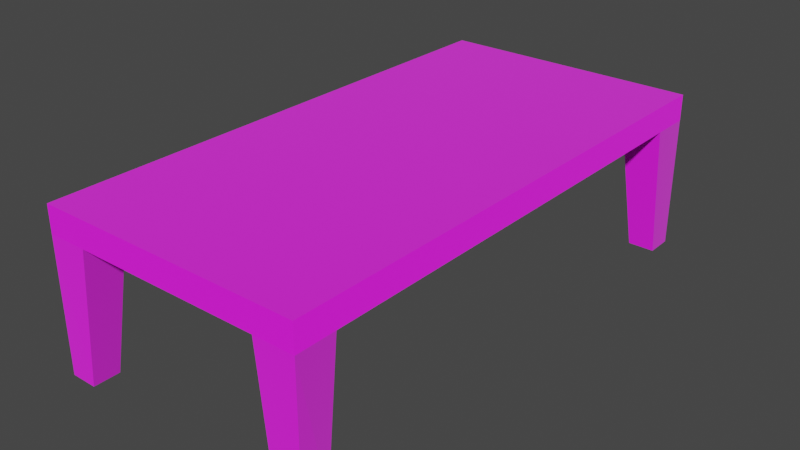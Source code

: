# Source: Table.blend  (saved by Blender 3.4.6; exported with 4.5.12 LTS)
import bpy
from mathutils import Matrix  # noqa: F401  (used for matrix-valued properties, if any)

bpy.ops.wm.read_factory_settings(use_empty=True)
scene = bpy.context.scene
scene.name = 'Scene'

# ---- collections
col_collection = bpy.data.collections.new('Collection'); scene.collection.children.link(col_collection)

# ---- images (referenced by path relative to the original .blend; pixels are not part of the script)
import os
ASSET_DIR = os.environ.get("B2B_ASSET_DIR", "")  # directory of the original .blend (textures are referenced by path, not embedded)
HERE = os.path.dirname(os.path.abspath(__file__))  # packed textures are extracted next to this script under _unpacked/

def load_image(name, relpath, width, height, colorspace="sRGB"):
    """Load a texture the original file referenced (path relative to the .blend, or extracted next to this script)."""
    p = next((c for c in (os.path.join(HERE, relpath), os.path.join(ASSET_DIR, relpath)) if relpath and os.path.exists(c)), "")
    if p:
        img = bpy.data.images.load(p, check_existing=True)
        img.name = name
    else:  # same state as the original file: an image datablock whose file is absent (Cycles renders it pink)
        img = bpy.data.images.new(name, width, height)
        img.source = "FILE"
        img.filepath = "//" + (relpath or name)
    img.colorspace_settings.name = colorspace
    return img
img_wood_table_jpg = load_image('wood_table.jpg', 'wood_table.jpg', 1024, 1024, 'sRGB')

# ---- materials (node trees are filled in below, after node groups)
mat_w_o__o_d = bpy.data.materials.new('W O  O D')
mat_w_o__o_d.use_transparent_shadow = False

# ---- material node trees
mat_w_o__o_d.use_nodes = True; mat_w_o__o_d.node_tree.nodes.clear()
_N = mat_w_o__o_d.node_tree.nodes; _L = mat_w_o__o_d.node_tree.links
n0 = _N.new('ShaderNodeBsdfPrincipled'); n0.name = 'Principled BSDF'; n0.location = (10, 300)
n0.distribution = 'GGX'
n0.subsurface_method = 'RANDOM_WALK_SKIN'
n0.inputs[2].default_value = 1.0
n0.inputs[3].default_value = 1.45
n0.inputs[19].default_value = 0.125
n0.inputs[20].default_value = 0.5
n0.inputs[24].default_value = 0.1
n0.inputs[27].default_value = (0.0, 0.0, 0.0, 1.0)
n0.inputs[28].default_value = 1.0
n1 = _N.new('ShaderNodeOutputMaterial'); n1.name = 'Material Output'; n1.location = (300, 300)
n2 = _N.new('ShaderNodeTexImage'); n2.name = 'Image Texture'; n2.location = (-556, 218)
n2.image = img_wood_table_jpg
n2.interpolation = 'Cubic'
n3 = _N.new('ShaderNodeNormalMap'); n3.name = 'Normal Map'; n3.location = (-217, -141)
n3.inputs[0].default_value = 0.1
_L.new(n0.outputs[0], n1.inputs[0])
_L.new(n2.outputs[0], n0.inputs[0])
_L.new(n2.outputs[0], n3.inputs[1])
_L.new(n3.outputs[0], n0.inputs[5])
_L.new(n3.outputs[0], n0.inputs[23])
n1.is_active_output = True

# ---- world
world_world = bpy.data.worlds.new('World'); scene.world = world_world
world_world.use_nodes = True; world_world.node_tree.nodes.clear()
_N = world_world.node_tree.nodes; _L = world_world.node_tree.links
n0 = _N.new('ShaderNodeOutputWorld'); n0.name = 'World Output'; n0.location = (300, 300)
n1 = _N.new('ShaderNodeBackground'); n1.name = 'Background'; n1.location = (10, 300)
n1.inputs[0].default_value = (0.05088, 0.05088, 0.05088, 1.0)
_L.new(n1.outputs[0], n0.inputs[0])
n0.is_active_output = True
world_world.color = (0.05088, 0.05088, 0.05088)
world_world.use_sun_shadow = False
world_world.sun_shadow_jitter_overblur = 0.0

# ---- meshes
me_cube_001 = bpy.data.meshes.new('Cube.001')
me_cube_001.from_pydata([(-1.0, -1.0, -1.0), (-1.0, -1.0, 1.0), (-1.0, 1.0, -1.0), (-1.0, 1.0, 1.0), (1.0, -1.0, -1.0), (1.0, -1.0, 1.0), (1.0, 1.0, -1.0), (1.0, 1.0, 1.0)], [], [(0, 1, 3, 2), (2, 3, 7, 6), (6, 7, 5, 4), (4, 5, 1, 0), (2, 6, 4, 0), (7, 3, 1, 5)])
_uv = me_cube_001.uv_layers.new(name='UVMap')
_uv.uv.foreach_set('vector', [0.375, 0.0, 0.625, 0.0, 0.625, 0.25, 0.375, 0.25, 0.375, 0.25, 0.625, 0.25, 0.625, 0.5, 0.375, 0.5, 0.375, 0.5, 0.625, 0.5, 0.625, 0.75, 0.375, 0.75, 0.375, 0.75, 0.625, 0.75, 0.625, 1.0, 0.375, 1.0, 0.125, 0.5, 0.375, 0.5, 0.375, 0.75, 0.125, 0.75, 0.625, 0.5, 0.875, 0.5, 0.875, 0.75, 0.625, 0.75])
me_cube_001.materials.append(mat_w_o__o_d)
me_cube_001.update()
me_cube_002 = bpy.data.meshes.new('Cube.002')
me_cube_002.from_pydata([(-1.0, -1.0, -1.0), (-2.0, -1.0, 1.0), (-1.0, 1.0, -1.0), (-2.0, 2.0, 1.0), (1.0, -1.0, -1.0), (1.0, -1.0, 1.0), (1.0, 1.0, -1.0), (1.0, 2.0, 1.0)], [], [(0, 1, 3, 2), (2, 3, 7, 6), (6, 7, 5, 4), (4, 5, 1, 0), (2, 6, 4, 0), (7, 3, 1, 5)])
_uv = me_cube_002.uv_layers.new(name='UVMap')
_uv.uv.foreach_set('vector', [0.375, 0.0, 0.625, 0.0, 0.625, 0.25, 0.375, 0.25, 0.375, 0.25, 0.625, 0.25, 0.625, 0.5, 0.375, 0.5, 0.375, 0.5, 0.625, 0.5, 0.625, 0.75, 0.375, 0.75, 0.375, 0.75, 0.625, 0.75, 0.625, 1.0, 0.375, 1.0, 0.125, 0.5, 0.375, 0.5, 0.375, 0.75, 0.125, 0.75, 0.625, 0.5, 0.875, 0.5, 0.875, 0.75, 0.625, 0.75])
me_cube_002.materials.append(mat_w_o__o_d)
me_cube_002.update()
me_cube_003 = bpy.data.meshes.new('Cube.003')
me_cube_003.from_pydata([(-1.0, -1.0, -1.0), (-2.0, -1.0, 1.0), (-1.0, 1.0, -1.0), (-2.0, 2.0, 1.0), (1.0, -1.0, -1.0), (1.0, -1.0, 1.0), (1.0, 1.0, -1.0), (1.0, 2.0, 1.0)], [], [(0, 1, 3, 2), (2, 3, 7, 6), (6, 7, 5, 4), (4, 5, 1, 0), (2, 6, 4, 0), (7, 3, 1, 5)])
_uv = me_cube_003.uv_layers.new(name='UVMap')
_uv.uv.foreach_set('vector', [0.375, 0.0, 0.625, 0.0, 0.625, 0.25, 0.375, 0.25, 0.375, 0.25, 0.625, 0.25, 0.625, 0.5, 0.375, 0.5, 0.375, 0.5, 0.625, 0.5, 0.625, 0.75, 0.375, 0.75, 0.375, 0.75, 0.625, 0.75, 0.625, 1.0, 0.375, 1.0, 0.125, 0.5, 0.375, 0.5, 0.375, 0.75, 0.125, 0.75, 0.625, 0.5, 0.875, 0.5, 0.875, 0.75, 0.625, 0.75])
me_cube_003.materials.append(mat_w_o__o_d)
me_cube_003.update()
me_cube_004 = bpy.data.meshes.new('Cube.004')
me_cube_004.from_pydata([(-1.0, -1.0, -1.0), (-2.0, -1.0, 1.0), (-1.0, 1.0, -1.0), (-2.0, 2.0, 1.0), (1.0, -1.0, -1.0), (1.0, -1.0, 1.0), (1.0, 1.0, -1.0), (1.0, 2.0, 1.0)], [], [(0, 1, 3, 2), (2, 3, 7, 6), (6, 7, 5, 4), (4, 5, 1, 0), (2, 6, 4, 0), (7, 3, 1, 5)])
_uv = me_cube_004.uv_layers.new(name='UVMap')
_uv.uv.foreach_set('vector', [0.375, 0.0, 0.625, 0.0, 0.625, 0.25, 0.375, 0.25, 0.375, 0.25, 0.625, 0.25, 0.625, 0.5, 0.375, 0.5, 0.375, 0.5, 0.625, 0.5, 0.625, 0.75, 0.375, 0.75, 0.375, 0.75, 0.625, 0.75, 0.625, 1.0, 0.375, 1.0, 0.125, 0.5, 0.375, 0.5, 0.375, 0.75, 0.125, 0.75, 0.625, 0.5, 0.875, 0.5, 0.875, 0.75, 0.625, 0.75])
me_cube_004.materials.append(mat_w_o__o_d)
me_cube_004.update()
me_cube_005 = bpy.data.meshes.new('Cube.005')
me_cube_005.from_pydata([(-1.0, -1.0, -1.0), (-2.0, -1.0, 1.0), (-1.0, 1.0, -1.0), (-2.0, 2.0, 1.0), (1.0, -1.0, -1.0), (1.0, -1.0, 1.0), (1.0, 1.0, -1.0), (1.0, 2.0, 1.0)], [], [(0, 1, 3, 2), (2, 3, 7, 6), (6, 7, 5, 4), (4, 5, 1, 0), (2, 6, 4, 0), (7, 3, 1, 5)])
_uv = me_cube_005.uv_layers.new(name='UVMap')
_uv.uv.foreach_set('vector', [0.375, 0.0, 0.625, 0.0, 0.625, 0.25, 0.375, 0.25, 0.375, 0.25, 0.625, 0.25, 0.625, 0.5, 0.375, 0.5, 0.375, 0.5, 0.625, 0.5, 0.625, 0.75, 0.375, 0.75, 0.375, 0.75, 0.625, 0.75, 0.625, 1.0, 0.375, 1.0, 0.125, 0.5, 0.375, 0.5, 0.375, 0.75, 0.125, 0.75, 0.625, 0.5, 0.875, 0.5, 0.875, 0.75, 0.625, 0.75])
me_cube_005.materials.append(mat_w_o__o_d)
me_cube_005.update()

# ---- objects
ob_cube = bpy.data.objects.new('Cube', me_cube_001)
ob_cube_001 = bpy.data.objects.new('Cube.001', me_cube_002)
ob_cube_002 = bpy.data.objects.new('Cube.002', me_cube_003)
ob_cube_003 = bpy.data.objects.new('Cube.003', me_cube_004)
ob_cube_004 = bpy.data.objects.new('Cube.004', me_cube_005)

# ---- transforms, parenting, visibility, modifiers, constraints
ob_cube.location = (0.0, 0.0, 0.0)
ob_cube.scale = (1.0, 2.0, 0.1)
ob_cube_001.location = (-0.9, -1.9, -0.6)
ob_cube_001.rotation_euler = (0.0, 0.0, -1.571)
ob_cube_001.scale = (0.1, 0.1, 0.5)
ob_cube_002.location = (0.9, -1.9, -0.6)
ob_cube_002.scale = (0.1, 0.1, 0.5)
ob_cube_003.location = (0.9, 1.9, -0.6)
ob_cube_003.rotation_euler = (0.0, 0.0, 1.571)
ob_cube_003.scale = (0.1, 0.1, 0.5)
ob_cube_004.location = (-0.9, 1.9, -0.6)
ob_cube_004.rotation_euler = (0.0, 0.0, 3.142)
ob_cube_004.scale = (0.1, 0.1, 0.5)

# ---- collection membership
col_collection.objects.link(ob_cube)
col_collection.objects.link(ob_cube_001)
col_collection.objects.link(ob_cube_002)
col_collection.objects.link(ob_cube_003)
col_collection.objects.link(ob_cube_004)

# ---- scene / render settings (as saved in the file)
scene.frame_start = 1; scene.frame_end = 250; scene.frame_set(1)
scene.render.engine = 'BLENDER_EEVEE_NEXT'
scene.cycles.sampling_pattern = 'TABULATED_SOBOL'
scene.cycles.use_light_tree = False
scene.view_settings.view_transform = 'Filmic'
bpy.context.view_layer.update()

# ---- added for rendering (the .blend has no active camera and no usable light): camera, sun
cam_auto = bpy.data.cameras.new('AutoCamera')
cam_auto.lens = 50.0
cam_auto.sensor_width = 36.0
cam_auto.clip_end = 1000.0
ob_auto_camera = bpy.data.objects.new('AutoCamera', cam_auto)
scene.collection.objects.link(ob_auto_camera)
ob_auto_camera.location = (4.2841, -5.14092, 2.92728)
ob_auto_camera.rotation_euler = (1.09748, -7.21219e-08, 0.694738)
scene.camera = ob_auto_camera
light_auto_sun = bpy.data.lights.new('AutoSun', 'SUN')
light_auto_sun.energy = 3.0
light_auto_sun.angle = 0.0523599
ob_auto_sun = bpy.data.objects.new('AutoSun', light_auto_sun)
scene.collection.objects.link(ob_auto_sun)
ob_auto_sun.rotation_euler = (0.872665, 0.174533, 0.523599)
bpy.context.view_layer.update()

